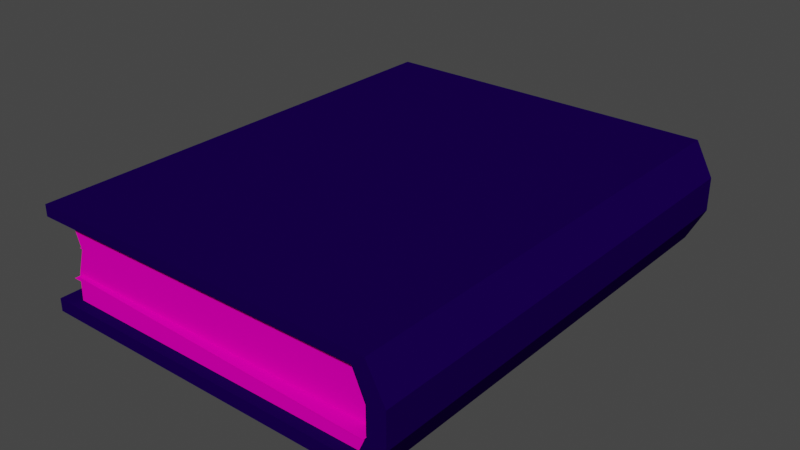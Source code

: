 # Source: Book_01.blend  (saved by Blender 3.6.13; exported with 4.5.12 LTS)
import bpy
from mathutils import Matrix  # noqa: F401  (used for matrix-valued properties, if any)

bpy.ops.wm.read_factory_settings(use_empty=True)
scene = bpy.context.scene
scene.name = 'Scene'

# ---- collections
col_collection = bpy.data.collections.new('Collection'); scene.collection.children.link(col_collection)

# ---- images (referenced by path relative to the original .blend; pixels are not part of the script)
import os
ASSET_DIR = os.environ.get("B2B_ASSET_DIR", "")  # directory of the original .blend (textures are referenced by path, not embedded)
HERE = os.path.dirname(os.path.abspath(__file__))  # packed textures are extracted next to this script under _unpacked/

def load_image(name, relpath, width, height, colorspace="sRGB"):
    """Load a texture the original file referenced (path relative to the .blend, or extracted next to this script)."""
    p = next((c for c in (os.path.join(HERE, relpath), os.path.join(ASSET_DIR, relpath)) if relpath and os.path.exists(c)), "")
    if p:
        img = bpy.data.images.load(p, check_existing=True)
        img.name = name
    else:  # same state as the original file: an image datablock whose file is absent (Cycles renders it pink)
        img = bpy.data.images.new(name, width, height)
        img.source = "FILE"
        img.filepath = "//" + (relpath or name)
    img.colorspace_settings.name = colorspace
    return img
img_book_base = load_image('Book_base', '', 256, 256, 'sRGB')

# ---- materials (node trees are filled in below, after node groups)
mat_01 = bpy.data.materials.new('01')
mat_01.use_transparent_shadow = False
mat_02 = bpy.data.materials.new('02')
mat_02.use_transparent_shadow = False

# ---- material node trees
mat_01.use_nodes = True; mat_01.node_tree.nodes.clear()
_N = mat_01.node_tree.nodes; _L = mat_01.node_tree.links
n0 = _N.new('ShaderNodeOutputMaterial'); n0.name = 'Material Output'; n0.location = (300, 300)
n1 = _N.new('ShaderNodeTexImage'); n1.name = 'Image Texture'; n1.location = (-580, 166)
n1.image = img_book_base
n2 = _N.new('ShaderNodeMix'); n2.name = 'Mix.001'; n2.location = (-241, 339)
n2.data_type = 'RGBA'
n2.blend_type = 'MULTIPLY'
n2.inputs[0].default_value = 1.0
n2.inputs[6].default_value = (0.01007, 0.04605, 0.07036, 1.0)
n3 = _N.new('ShaderNodeBsdfPrincipled'); n3.name = 'Principled BSDF.001'; n3.location = (7, 234)
n3.distribution = 'GGX'
n3.subsurface_method = 'RANDOM_WALK_SKIN'
n3.inputs[2].default_value = 0.0
n3.inputs[3].default_value = 1.45
n3.inputs[13].default_value = 0.0
n3.inputs[27].default_value = (0.0, 0.0, 0.0, 1.0)
n3.inputs[28].default_value = 1.0
_L.new(n2.outputs[2], n3.inputs[0])
_L.new(n1.outputs[0], n2.inputs[7])
_L.new(n3.outputs[0], n0.inputs[0])
n0.is_active_output = True
mat_02.use_nodes = True; mat_02.node_tree.nodes.clear()
_N = mat_02.node_tree.nodes; _L = mat_02.node_tree.links
n0 = _N.new('ShaderNodeBsdfPrincipled'); n0.name = 'Principled BSDF'; n0.location = (-127, 164)
n0.distribution = 'GGX'
n0.subsurface_method = 'RANDOM_WALK_SKIN'
n0.inputs[2].default_value = 0.0
n0.inputs[3].default_value = 1.45
n0.inputs[13].default_value = 0.0
n0.inputs[27].default_value = (0.0, 0.0, 0.0, 1.0)
n0.inputs[28].default_value = 1.0
n1 = _N.new('ShaderNodeTexImage'); n1.name = 'Image Texture'; n1.location = (-930, 131)
n1.image = img_book_base
n2 = _N.new('ShaderNodeMix'); n2.name = 'Mix.001'; n2.location = (-590, 304)
n2.data_type = 'RGBA'
n2.blend_type = 'MULTIPLY'
n2.inputs[0].default_value = 1.0
n2.inputs[6].default_value = (1.0, 0.5701, 0.4973, 1.0)
n3 = _N.new('ShaderNodeOutputMaterial'); n3.name = 'Material Output'; n3.location = (381, 301)
_L.new(n2.outputs[2], n0.inputs[0])
_L.new(n1.outputs[0], n2.inputs[7])
_L.new(n0.outputs[0], n3.inputs[0])
n3.is_active_output = True

# ---- world
world_world = bpy.data.worlds.new('World'); scene.world = world_world
world_world.use_nodes = True; world_world.node_tree.nodes.clear()
_N = world_world.node_tree.nodes; _L = world_world.node_tree.links
n0 = _N.new('ShaderNodeOutputWorld'); n0.name = 'World Output'; n0.location = (300, 300)
n1 = _N.new('ShaderNodeBackground'); n1.name = 'Background'; n1.location = (10, 300)
n1.inputs[0].default_value = (0.05088, 0.05088, 0.05088, 1.0)
_L.new(n1.outputs[0], n0.inputs[0])
n0.is_active_output = True
world_world.color = (0.05088, 0.05088, 0.05088)
world_world.use_sun_shadow = False
world_world.sun_shadow_jitter_overblur = 0.0

# ---- meshes
me_plane = bpy.data.meshes.new('Plane')
me_plane.from_pydata([(-0.3567, -0.4801, 0.1418), (-0.3333, -0.4801, 0.1418), (-0.4002, 0.5161, 0.1418), (-0.3276, 0.5114, 0.1418), (-0.3892, -0.4801, 0.06539), (-0.3333, -0.4801, 0.06539), (-0.3727, 0.5161, 0.06539), (-0.3313, 0.5045, 0.06539), (0.3767, 0.513, 0.1056), (0.3769, 0.5226, 0.1056), (-0.3544, 0.5058, 0.1056), (-0.3571, 0.5463, 0.1056), (-0.3557, -0.4836, 0.08675), (-0.3558, -0.4931, 0.08675), (0.3754, -0.4763, 0.08675), (0.3782, -0.5168, 0.08675), (-0.3637, -0.485, 0.02826), (-0.3637, -0.485, 0.2034), (-0.3637, 0.5133, 0.02826), (-0.3637, 0.5133, 0.2034), (0.3763, -0.485, 0.02826), (0.3763, -0.485, 0.2034), (0.3763, 0.5133, 0.02826), (0.3763, 0.5133, 0.2034), (-0.3611, -0.485, 0.08664), (-0.3423, -0.485, 0.145), (-0.3423, 0.5133, 0.145), (-0.3611, 0.5133, 0.08664), (0.3763, 0.5133, 0.145), (0.3763, 0.5133, 0.08664), (0.3763, -0.485, 0.145), (0.3763, -0.485, 0.08664), (-0.4037, -0.5085, -0.0001076), (-0.4037, -0.5085, 0.2286), (-0.4037, 0.5365, -0.0001076), (-0.4037, 0.5365, 0.2286), (0.3759, -0.5085, -0.0001076), (0.3759, -0.5085, 0.2286), (0.3759, 0.5365, -0.0001076), (0.3759, 0.5365, 0.2286), (0.4163, 0.5365, 0.1536), (0.4163, 0.5365, 0.07804), (0.4163, -0.5085, 0.1536), (0.4163, -0.5085, 0.07804), (-0.4037, -0.5085, 0.02826), (-0.4037, -0.5085, 0.2034), (-0.4037, 0.5365, 0.02826), (-0.4037, 0.5365, 0.2034), (0.35, -0.5085, 0.02826), (0.35, -0.5085, 0.2034), (0.35, 0.5365, 0.02826), (0.35, 0.5365, 0.2034), (0.3763, 0.5365, 0.145), (0.3763, 0.5365, 0.08664), (0.3763, -0.5085, 0.145), (0.3763, -0.5085, 0.08664)], [], [(0, 1, 3, 2), (4, 5, 7, 6), (8, 9, 11, 10), (12, 13, 15, 14), (25, 17, 19, 26), (26, 19, 23, 28), (30, 21, 17, 25), (20, 31, 24, 16), (31, 30, 25, 24), (18, 27, 29, 22), (27, 26, 28, 29), (16, 24, 27, 18), (24, 25, 26, 27), (41, 40, 42, 43), (40, 39, 37, 42), (38, 41, 43, 36), (34, 38, 36, 32), (39, 35, 33, 37), (53, 55, 54, 52), (52, 54, 49, 51), (50, 48, 55, 53), (46, 44, 48, 50), (51, 49, 45, 47), (34, 32, 44, 46), (40, 41, 53, 52), (33, 35, 47, 45), (39, 40, 52, 51), (38, 34, 46, 50), (35, 39, 51, 47), (41, 38, 50, 53), (36, 43, 55, 48), (32, 36, 48, 44), (37, 33, 45, 49), (42, 37, 49, 54), (43, 42, 54, 55)])
me_plane.polygons.foreach_set('material_index', [1, 1, 1, 1, 1, 1, 1, 1, 1, 1, 1, 1, 1, 0, 0, 0, 0, 0, 0, 0, 0, 0, 0, 0, 0, 0, 0, 0, 0, 0, 0, 0, 0, 0, 0])
_uv = me_plane.uv_layers.new(name='UVMap')
_uv.uv.foreach_set('vector', [0.7041, 0.4377, 0.7138, 0.4373, 0.7343, 0.8517, 0.7041, 0.855, 0.7343, 0.4373, 0.7577, 0.4376, 0.7517, 0.8496, 0.7343, 0.8542, 0.9524, 1.251e-08, 0.9564, 5.229e-05, 0.9564, 0.3074, 0.9395, 0.3057, 0.9604, 0.3074, 0.9564, 0.3073, 0.9564, -1.051e-08, 0.9733, 0.001701, 0.6552, 0.855, 0.6308, 0.855, 0.6308, 0.4373, 0.6552, 0.4373, 0.8779, 0.738, 0.8534, 0.7469, 0.8534, 0.4373, 0.8779, 0.4373, 0.9511, 0.7469, 0.9267, 0.7469, 0.9267, 0.4373, 0.9511, 0.4462, 1.0, 0.7469, 0.9756, 0.7469, 0.9756, 0.4383, 1.0, 0.4373, 0.9756, 0.7469, 0.9511, 0.7469, 0.9511, 0.4462, 0.9756, 0.4383, 0.9267, 0.7469, 0.9023, 0.7458, 0.9023, 0.4373, 0.9267, 0.4373, 0.9023, 0.7458, 0.8779, 0.738, 0.8779, 0.4373, 0.9023, 0.4373, 0.7041, 0.855, 0.6796, 0.855, 0.6796, 0.4373, 0.7041, 0.4373, 0.6796, 0.855, 0.6552, 0.855, 0.6552, 0.4373, 0.6796, 0.4373, 0.7155, 0.4373, 0.6839, 0.4373, 0.6839, -4.952e-09, 0.7155, -6.334e-09, 0.6839, 0.4373, 0.6524, 0.4373, 0.6524, -3.576e-09, 0.6839, -4.952e-09, 0.7481, 0.4373, 0.7155, 0.4373, 0.7155, -6.334e-09, 0.7481, -7.759e-09, 0.3262, 0.4373, 1.247e-08, 0.4373, 1.247e-08, 0.0, 0.3262, 0.0, 0.6524, 0.4373, 0.3262, 0.4373, 0.3262, 0.0, 0.6524, 0.0, 0.7969, -9.894e-09, 0.7969, 0.4373, 0.7725, 0.4373, 0.7725, -8.827e-09, 0.7725, -8.827e-09, 0.7725, 0.4373, 0.7481, 0.4373, 0.7481, -7.759e-09, 0.8214, -1.096e-08, 0.8214, 0.4373, 0.7969, 0.4373, 0.7969, -9.894e-09, 0.0, 0.8745, 0.0, 0.4373, 0.3154, 0.4373, 0.3154, 0.8745, 0.3154, 0.8745, 0.3154, 0.4373, 0.6308, 0.4373, 0.6308, 0.8745, 0.8333, -1.148e-08, 0.8333, 0.4373, 0.8214, 0.4373, 0.8214, -1.096e-08, 0.7891, 0.4373, 0.8207, 0.4373, 0.8171, 0.454, 0.7927, 0.454, 0.8333, 0.4373, 0.8333, 1.346e-08, 0.8438, 1.3e-08, 0.8438, 0.4373, 0.7577, 0.4542, 0.7891, 0.4373, 0.7927, 0.454, 0.7683, 0.465, 0.8534, 0.4542, 0.8534, 0.7804, 0.8416, 0.7804, 0.8416, 0.465, 0.7577, 0.7804, 0.7577, 0.4542, 0.7683, 0.465, 0.7683, 0.7804, 0.8207, 0.4373, 0.8534, 0.4542, 0.8416, 0.465, 0.8171, 0.454, 0.9395, 0.3262, 0.9068, 0.3431, 0.9032, 0.3264, 0.9276, 0.3154, 0.9395, -3.655e-09, 0.9395, 0.3262, 0.9276, 0.3154, 0.9276, -3.136e-09, 0.8438, 0.3262, 0.8438, 5.284e-10, 0.8543, 6.744e-11, 0.8543, 0.3154, 0.8752, 0.3431, 0.8438, 0.3262, 0.8543, 0.3154, 0.8788, 0.3264, 0.9068, 0.3431, 0.8752, 0.3431, 0.8788, 0.3264, 0.9032, 0.3264])
me_plane.materials.append(mat_01)
me_plane.materials.append(mat_02)
me_plane.update()

# ---- objects
ob_book_01 = bpy.data.objects.new('Book_01', me_plane)

# ---- transforms, parenting, visibility, modifiers, constraints
ob_book_01.location = (0.0, 0.0, 0.0)

# ---- collection membership
col_collection.objects.link(ob_book_01)

# ---- scene / render settings (as saved in the file)
scene.frame_start = 1; scene.frame_end = 250; scene.frame_set(1)
scene.render.engine = 'BLENDER_EEVEE_NEXT'
scene.cycles.sampling_pattern = 'TABULATED_SOBOL'
scene.view_settings.view_transform = 'Filmic'
bpy.context.view_layer.update()

# ---- added for rendering (the .blend has no active camera and no usable light): camera, sun
cam_auto = bpy.data.cameras.new('AutoCamera')
cam_auto.lens = 50.0
cam_auto.sensor_width = 36.0
cam_auto.clip_end = 1000.0
ob_auto_camera = bpy.data.objects.new('AutoCamera', cam_auto)
scene.collection.objects.link(ob_auto_camera)
ob_auto_camera.location = (1.26643, -1.49743, 1.12235)
ob_auto_camera.rotation_euler = (1.09748, -7.21219e-08, 0.694738)
scene.camera = ob_auto_camera
light_auto_sun = bpy.data.lights.new('AutoSun', 'SUN')
light_auto_sun.energy = 3.0
light_auto_sun.angle = 0.0523599
ob_auto_sun = bpy.data.objects.new('AutoSun', light_auto_sun)
scene.collection.objects.link(ob_auto_sun)
ob_auto_sun.rotation_euler = (0.872665, 0.174533, 0.523599)
bpy.context.view_layer.update()
